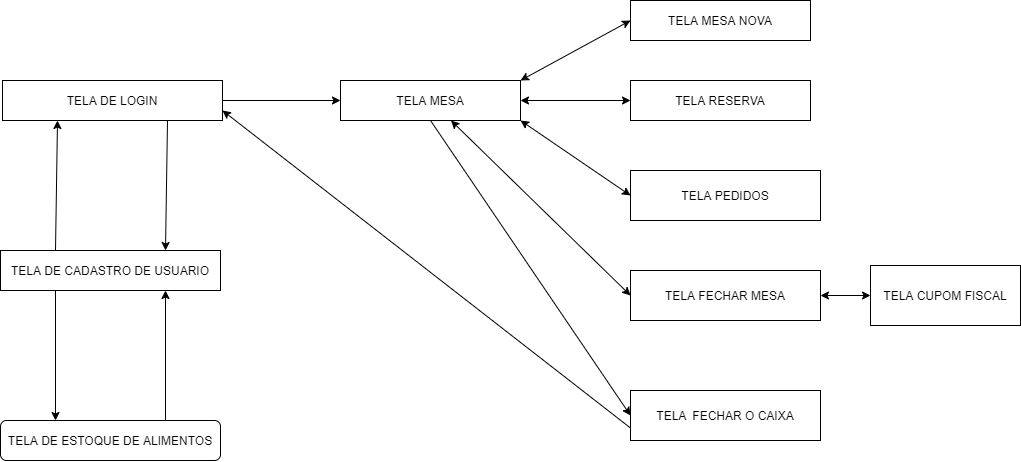

The diagram above was exported from draw.io. Its source (the exported page's mxGraphModel, read from the mxfile embedded in the PNG):
<mxGraphModel dx="1303" dy="728" grid="1" gridSize="10" guides="1" tooltips="1" connect="1" arrows="1" fold="1" page="1" pageScale="1" pageWidth="850" pageHeight="1100" math="0" shadow="0" extFonts="Permanent Marker^https://fonts.googleapis.com/css?family=Permanent+Marker">
  <root>
    <mxCell id="0" />
    <mxCell id="1" parent="0" />
    <mxCell id="0OzaU0-CK-Nk1bmskFCN-1" value="TELA DE LOGIN" style="rounded=0;whiteSpace=wrap;html=1;" parent="1" vertex="1">
      <mxGeometry x="12" y="120" width="220" height="40" as="geometry" />
    </mxCell>
    <mxCell id="HJkRma9-uLbmg1TbgEug-2" style="edgeStyle=orthogonalEdgeStyle;rounded=0;orthogonalLoop=1;jettySize=auto;html=1;exitX=0.25;exitY=1;exitDx=0;exitDy=0;" edge="1" parent="1" source="0OzaU0-CK-Nk1bmskFCN-3">
      <mxGeometry relative="1" as="geometry">
        <mxPoint x="65" y="460" as="targetPoint" />
      </mxGeometry>
    </mxCell>
    <mxCell id="0OzaU0-CK-Nk1bmskFCN-3" value="TELA DE CADASTRO DE USUARIO" style="rounded=0;whiteSpace=wrap;html=1;" parent="1" vertex="1">
      <mxGeometry x="10" y="290" width="220" height="40" as="geometry" />
    </mxCell>
    <mxCell id="0OzaU0-CK-Nk1bmskFCN-4" value="" style="endArrow=classic;html=1;exitX=0.25;exitY=0;exitDx=0;exitDy=0;entryX=0.25;entryY=1;entryDx=0;entryDy=0;" parent="1" source="0OzaU0-CK-Nk1bmskFCN-3" target="0OzaU0-CK-Nk1bmskFCN-1" edge="1">
      <mxGeometry width="50" height="50" relative="1" as="geometry">
        <mxPoint x="510" y="290" as="sourcePoint" />
        <mxPoint x="560" y="240" as="targetPoint" />
      </mxGeometry>
    </mxCell>
    <mxCell id="0OzaU0-CK-Nk1bmskFCN-5" value="" style="endArrow=classic;html=1;exitX=0.75;exitY=1;exitDx=0;exitDy=0;entryX=0.75;entryY=0;entryDx=0;entryDy=0;" parent="1" source="0OzaU0-CK-Nk1bmskFCN-1" target="0OzaU0-CK-Nk1bmskFCN-3" edge="1">
      <mxGeometry width="50" height="50" relative="1" as="geometry">
        <mxPoint x="510" y="290" as="sourcePoint" />
        <mxPoint x="560" y="240" as="targetPoint" />
      </mxGeometry>
    </mxCell>
    <mxCell id="HJkRma9-uLbmg1TbgEug-6" style="edgeStyle=orthogonalEdgeStyle;rounded=0;orthogonalLoop=1;jettySize=auto;html=1;exitX=0.75;exitY=0;exitDx=0;exitDy=0;entryX=0.75;entryY=1;entryDx=0;entryDy=0;" edge="1" parent="1" source="HJkRma9-uLbmg1TbgEug-4" target="0OzaU0-CK-Nk1bmskFCN-3">
      <mxGeometry relative="1" as="geometry" />
    </mxCell>
    <mxCell id="HJkRma9-uLbmg1TbgEug-4" value="TELA DE ESTOQUE DE ALIMENTOS" style="rounded=1;whiteSpace=wrap;html=1;" vertex="1" parent="1">
      <mxGeometry x="10" y="460" width="220" height="40" as="geometry" />
    </mxCell>
    <mxCell id="HJkRma9-uLbmg1TbgEug-8" value="TELA MESA" style="rounded=0;whiteSpace=wrap;html=1;" vertex="1" parent="1">
      <mxGeometry x="350" y="120" width="180" height="40" as="geometry" />
    </mxCell>
    <mxCell id="HJkRma9-uLbmg1TbgEug-10" value="" style="endArrow=classic;html=1;exitX=1;exitY=0.5;exitDx=0;exitDy=0;entryX=0;entryY=0.5;entryDx=0;entryDy=0;" edge="1" parent="1" source="0OzaU0-CK-Nk1bmskFCN-1" target="HJkRma9-uLbmg1TbgEug-8">
      <mxGeometry width="50" height="50" relative="1" as="geometry">
        <mxPoint x="410" y="290" as="sourcePoint" />
        <mxPoint x="460" y="240" as="targetPoint" />
      </mxGeometry>
    </mxCell>
    <mxCell id="HJkRma9-uLbmg1TbgEug-12" value="TELA MESA NOVA" style="rounded=0;whiteSpace=wrap;html=1;" vertex="1" parent="1">
      <mxGeometry x="640" y="40" width="180" height="40" as="geometry" />
    </mxCell>
    <mxCell id="HJkRma9-uLbmg1TbgEug-14" value="TELA RESERVA" style="rounded=0;whiteSpace=wrap;html=1;" vertex="1" parent="1">
      <mxGeometry x="640" y="120" width="180" height="40" as="geometry" />
    </mxCell>
    <mxCell id="HJkRma9-uLbmg1TbgEug-15" value="TELA PEDIDOS" style="rounded=0;whiteSpace=wrap;html=1;" vertex="1" parent="1">
      <mxGeometry x="640" y="210" width="190" height="50" as="geometry" />
    </mxCell>
    <mxCell id="HJkRma9-uLbmg1TbgEug-16" value="" style="endArrow=classic;startArrow=classic;html=1;entryX=1;entryY=0.5;entryDx=0;entryDy=0;exitX=0;exitY=0.5;exitDx=0;exitDy=0;" edge="1" parent="1" source="HJkRma9-uLbmg1TbgEug-14" target="HJkRma9-uLbmg1TbgEug-8">
      <mxGeometry width="50" height="50" relative="1" as="geometry">
        <mxPoint x="410" y="290" as="sourcePoint" />
        <mxPoint x="460" y="240" as="targetPoint" />
      </mxGeometry>
    </mxCell>
    <mxCell id="HJkRma9-uLbmg1TbgEug-17" value="" style="endArrow=classic;startArrow=classic;html=1;exitX=0;exitY=0.5;exitDx=0;exitDy=0;entryX=1;entryY=0;entryDx=0;entryDy=0;" edge="1" parent="1" source="HJkRma9-uLbmg1TbgEug-12" target="HJkRma9-uLbmg1TbgEug-8">
      <mxGeometry width="50" height="50" relative="1" as="geometry">
        <mxPoint x="410" y="290" as="sourcePoint" />
        <mxPoint x="530" y="140" as="targetPoint" />
      </mxGeometry>
    </mxCell>
    <mxCell id="HJkRma9-uLbmg1TbgEug-18" value="" style="endArrow=classic;startArrow=classic;html=1;exitX=0;exitY=0.5;exitDx=0;exitDy=0;entryX=1;entryY=1;entryDx=0;entryDy=0;" edge="1" parent="1" source="HJkRma9-uLbmg1TbgEug-15" target="HJkRma9-uLbmg1TbgEug-8">
      <mxGeometry width="50" height="50" relative="1" as="geometry">
        <mxPoint x="530" y="190" as="sourcePoint" />
        <mxPoint x="530" y="140" as="targetPoint" />
      </mxGeometry>
    </mxCell>
    <mxCell id="HJkRma9-uLbmg1TbgEug-19" value="TELA&amp;nbsp; FECHAR O CAIXA" style="rounded=0;whiteSpace=wrap;html=1;" vertex="1" parent="1">
      <mxGeometry x="640" y="430" width="190" height="50" as="geometry" />
    </mxCell>
    <mxCell id="HJkRma9-uLbmg1TbgEug-20" value="" style="endArrow=classic;html=1;exitX=0.5;exitY=1;exitDx=0;exitDy=0;entryX=0;entryY=0.5;entryDx=0;entryDy=0;" edge="1" parent="1" source="HJkRma9-uLbmg1TbgEug-8" target="HJkRma9-uLbmg1TbgEug-19">
      <mxGeometry width="50" height="50" relative="1" as="geometry">
        <mxPoint x="410" y="290" as="sourcePoint" />
        <mxPoint x="460" y="240" as="targetPoint" />
      </mxGeometry>
    </mxCell>
    <mxCell id="HJkRma9-uLbmg1TbgEug-21" value="" style="endArrow=classic;html=1;exitX=0;exitY=0.75;exitDx=0;exitDy=0;entryX=1;entryY=0.75;entryDx=0;entryDy=0;" edge="1" parent="1" source="HJkRma9-uLbmg1TbgEug-19" target="0OzaU0-CK-Nk1bmskFCN-1">
      <mxGeometry width="50" height="50" relative="1" as="geometry">
        <mxPoint x="410" y="290" as="sourcePoint" />
        <mxPoint x="460" y="240" as="targetPoint" />
      </mxGeometry>
    </mxCell>
    <mxCell id="HJkRma9-uLbmg1TbgEug-24" value="" style="endArrow=classic;startArrow=classic;html=1;entryX=0;entryY=0.5;entryDx=0;entryDy=0;" edge="1" parent="1" source="HJkRma9-uLbmg1TbgEug-8" target="HJkRma9-uLbmg1TbgEug-25">
      <mxGeometry width="50" height="50" relative="1" as="geometry">
        <mxPoint x="620" y="390" as="sourcePoint" />
        <mxPoint x="640" y="330" as="targetPoint" />
      </mxGeometry>
    </mxCell>
    <mxCell id="HJkRma9-uLbmg1TbgEug-25" value="TELA FECHAR MESA" style="rounded=0;whiteSpace=wrap;html=1;" vertex="1" parent="1">
      <mxGeometry x="640" y="310" width="190" height="50" as="geometry" />
    </mxCell>
    <mxCell id="HJkRma9-uLbmg1TbgEug-27" value="TELA CUPOM FISCAL" style="rounded=0;whiteSpace=wrap;html=1;" vertex="1" parent="1">
      <mxGeometry x="880" y="305" width="150" height="60" as="geometry" />
    </mxCell>
    <mxCell id="HJkRma9-uLbmg1TbgEug-31" value="" style="endArrow=classic;startArrow=classic;html=1;exitX=0;exitY=0.5;exitDx=0;exitDy=0;" edge="1" parent="1" source="HJkRma9-uLbmg1TbgEug-27">
      <mxGeometry width="50" height="50" relative="1" as="geometry">
        <mxPoint x="620" y="390" as="sourcePoint" />
        <mxPoint x="830" y="335" as="targetPoint" />
      </mxGeometry>
    </mxCell>
  </root>
</mxGraphModel>